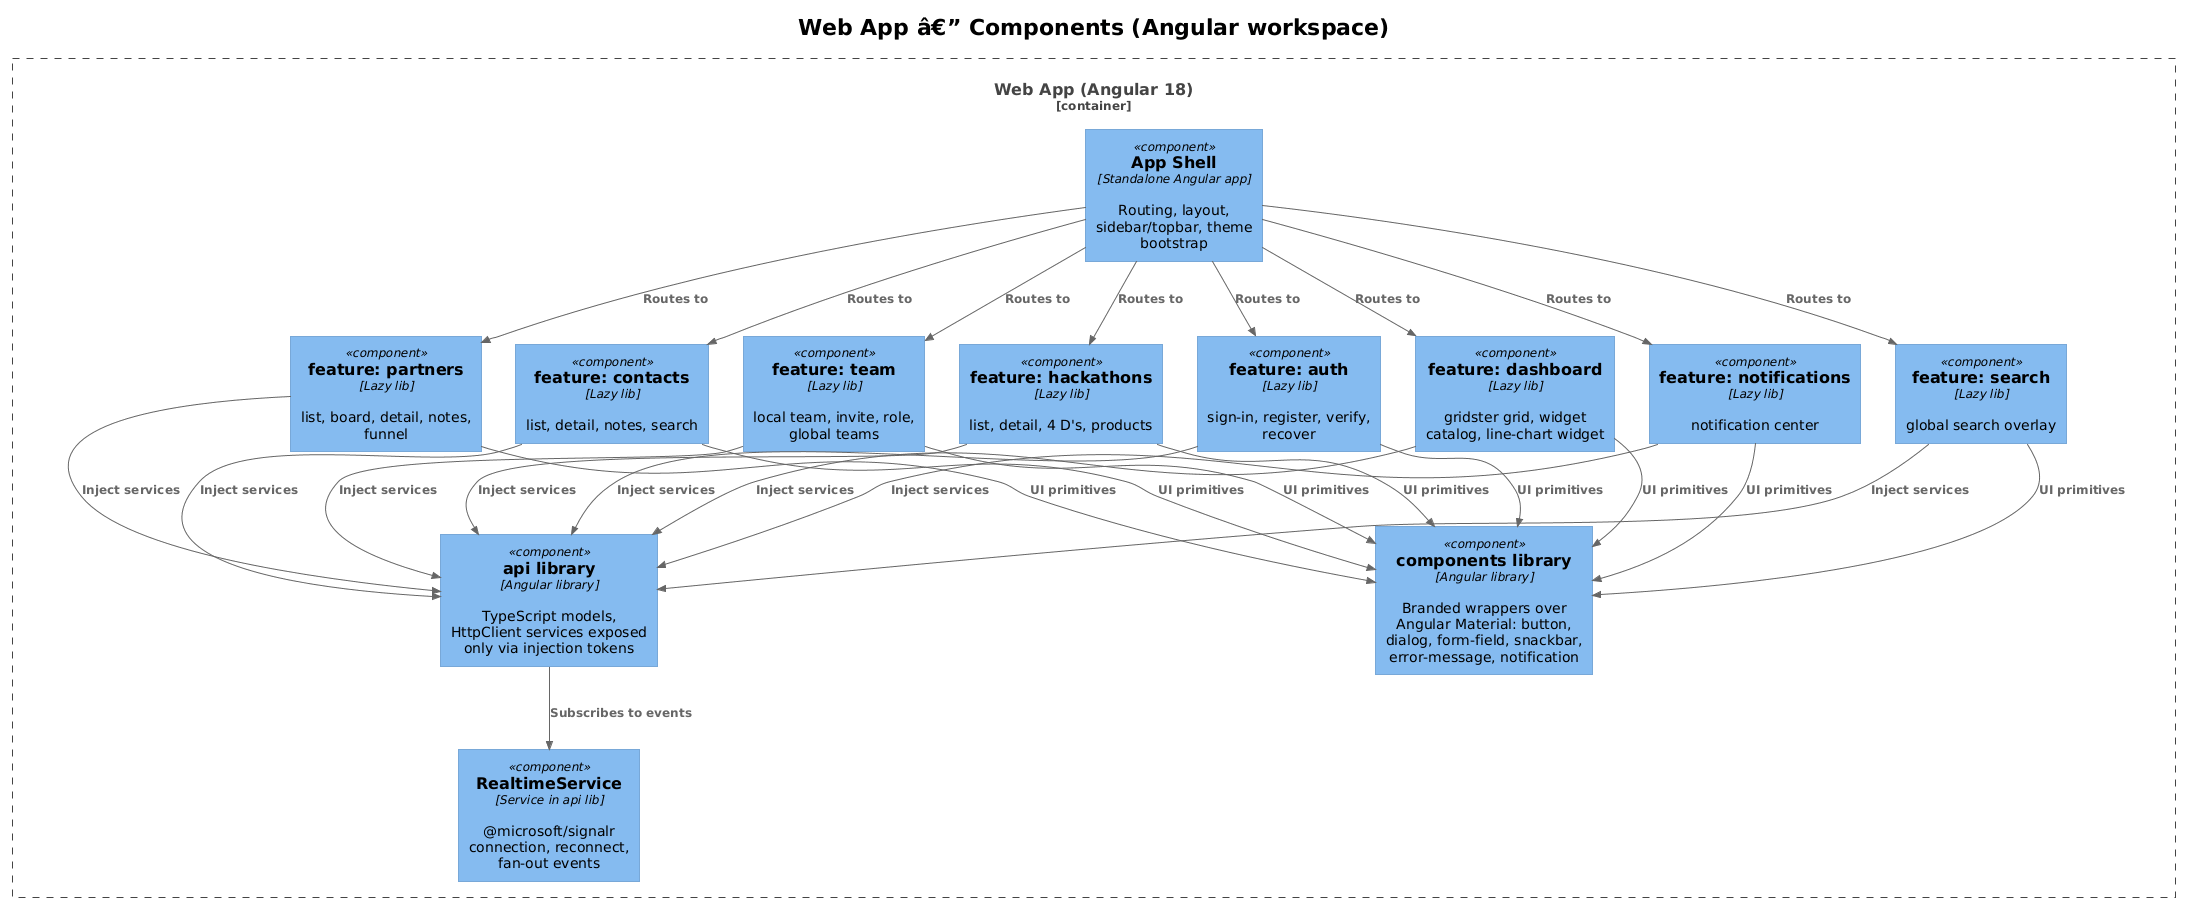

The diagram above was rendered by PlantUML. Its source (embedded in the PNG):
@startuml
!theme plain
!include <C4/C4_Component>

title Web App â€” Components (Angular workspace)

Container_Boundary(spa, "Web App (Angular 18)") {
    Component(shell, "App Shell", "Standalone Angular app", "Routing, layout, sidebar/topbar, theme bootstrap")
    Component(comp, "components library", "Angular library", "Branded wrappers over Angular Material: button, dialog, form-field, snackbar, error-message, notification")
    Component(api, "api library", "Angular library", "TypeScript models, HttpClient services exposed only via injection tokens")
    Component(featAuth, "feature: auth", "Lazy lib", "sign-in, register, verify, recover")
    Component(featContacts, "feature: contacts", "Lazy lib", "list, detail, notes, search")
    Component(featPartners, "feature: partners", "Lazy lib", "list, board, detail, notes, funnel")
    Component(featHack, "feature: hackathons", "Lazy lib", "list, detail, 4 D's, products")
    Component(featTeam, "feature: team", "Lazy lib", "local team, invite, role, global teams")
    Component(featDash, "feature: dashboard", "Lazy lib", "gridster grid, widget catalog, line-chart widget")
    Component(featNotif, "feature: notifications", "Lazy lib", "notification center")
    Component(featSearch, "feature: search", "Lazy lib", "global search overlay")
    Component(realtime, "RealtimeService", "Service in api lib", "@microsoft/signalr connection, reconnect, fan-out events")
}

Rel(shell, featAuth, "Routes to")
Rel(shell, featContacts, "Routes to")
Rel(shell, featPartners, "Routes to")
Rel(shell, featHack, "Routes to")
Rel(shell, featTeam, "Routes to")
Rel(shell, featDash, "Routes to")
Rel(shell, featNotif, "Routes to")
Rel(shell, featSearch, "Routes to")

Rel(featAuth, api, "Inject services")
Rel(featContacts, api, "Inject services")
Rel(featPartners, api, "Inject services")
Rel(featHack, api, "Inject services")
Rel(featTeam, api, "Inject services")
Rel(featDash, api, "Inject services")
Rel(featNotif, api, "Inject services")
Rel(featSearch, api, "Inject services")

Rel(featAuth, comp, "UI primitives")
Rel(featContacts, comp, "UI primitives")
Rel(featPartners, comp, "UI primitives")
Rel(featHack, comp, "UI primitives")
Rel(featTeam, comp, "UI primitives")
Rel(featDash, comp, "UI primitives")
Rel(featNotif, comp, "UI primitives")
Rel(featSearch, comp, "UI primitives")

Rel(api, realtime, "Subscribes to events")
@enduml